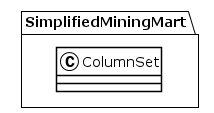

The diagram above was rendered by PlantUML. Its source (embedded in the PNG):
@startuml
!theme plain
package SimplifiedMiningMart {
class ColumnSet {
}
}
@enduml